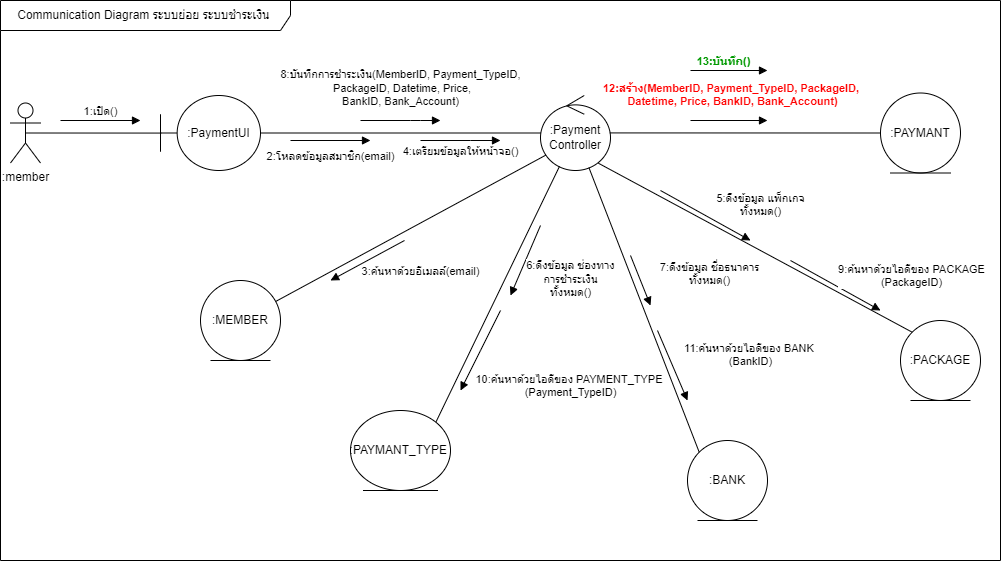

The diagram above was exported from draw.io. Its source (the exported page's mxGraphModel, read from the mxfile embedded in the PNG):
<mxGraphModel dx="1730" dy="1068" grid="1" gridSize="10" guides="1" tooltips="1" connect="1" arrows="1" fold="1" page="1" pageScale="1" pageWidth="827" pageHeight="1169" math="0" shadow="0">
  <root>
    <mxCell id="0" />
    <mxCell id="1" parent="0" />
    <mxCell id="jCETuWqHGkSSTE60PGE--1" value="Communication Diagram ระบบย่อย ระบบชำระเงิน&amp;nbsp;" style="shape=umlFrame;whiteSpace=wrap;html=1;movable=1;resizable=1;rotatable=1;deletable=1;editable=1;connectable=1;width=290;height=30;" parent="1" vertex="1">
      <mxGeometry x="40" y="40" width="1000" height="560" as="geometry" />
    </mxCell>
    <mxCell id="jCETuWqHGkSSTE60PGE--2" value=":member" style="shape=umlActor;verticalLabelPosition=bottom;verticalAlign=top;html=1;outlineConnect=0;" parent="1" vertex="1">
      <mxGeometry x="50" y="142.5" width="30" height="60" as="geometry" />
    </mxCell>
    <mxCell id="jCETuWqHGkSSTE60PGE--3" value=":PaymentUI" style="shape=umlBoundary;whiteSpace=wrap;html=1;" parent="1" vertex="1">
      <mxGeometry x="200" y="135" width="100" height="75" as="geometry" />
    </mxCell>
    <mxCell id="jCETuWqHGkSSTE60PGE--4" value=":Payment&lt;span&gt;&lt;br&gt;Controller&lt;/span&gt;" style="ellipse;shape=umlControl;whiteSpace=wrap;html=1;fontStyle=0" parent="1" vertex="1">
      <mxGeometry x="580" y="135" width="70" height="75" as="geometry" />
    </mxCell>
    <mxCell id="jCETuWqHGkSSTE60PGE--5" value=":PACKAGE" style="ellipse;shape=umlEntity;whiteSpace=wrap;html=1;" parent="1" vertex="1">
      <mxGeometry x="940" y="360" width="80" height="80" as="geometry" />
    </mxCell>
    <mxCell id="jCETuWqHGkSSTE60PGE--6" value=":PAYMANT_TYPE&amp;nbsp;" style="ellipse;shape=umlEntity;whiteSpace=wrap;html=1;" parent="1" vertex="1">
      <mxGeometry x="390" y="450" width="100" height="80" as="geometry" />
    </mxCell>
    <mxCell id="jCETuWqHGkSSTE60PGE--7" value=":MEMBER" style="ellipse;shape=umlEntity;whiteSpace=wrap;html=1;" parent="1" vertex="1">
      <mxGeometry x="240" y="320" width="80" height="80" as="geometry" />
    </mxCell>
    <mxCell id="jCETuWqHGkSSTE60PGE--8" value=":PAYMANT" style="ellipse;shape=umlEntity;whiteSpace=wrap;html=1;" parent="1" vertex="1">
      <mxGeometry x="920" y="132.5" width="80" height="80" as="geometry" />
    </mxCell>
    <mxCell id="jCETuWqHGkSSTE60PGE--9" value=":BANK" style="ellipse;shape=umlEntity;whiteSpace=wrap;html=1;" parent="1" vertex="1">
      <mxGeometry x="727" y="480" width="80" height="80" as="geometry" />
    </mxCell>
    <mxCell id="jCETuWqHGkSSTE60PGE--10" value="" style="endArrow=close;startArrow=none;endFill=0;startFill=0;endSize=8;html=1;verticalAlign=bottom;labelBackgroundColor=none;strokeWidth=1;rounded=0;exitX=0.5;exitY=0.5;exitDx=0;exitDy=0;exitPerimeter=0;entryX=0.008;entryY=0.501;entryDx=0;entryDy=0;entryPerimeter=0;" parent="1" source="jCETuWqHGkSSTE60PGE--2" target="jCETuWqHGkSSTE60PGE--3" edge="1">
      <mxGeometry width="160" relative="1" as="geometry">
        <mxPoint x="440" y="275" as="sourcePoint" />
        <mxPoint x="200" y="173" as="targetPoint" />
      </mxGeometry>
    </mxCell>
    <mxCell id="jCETuWqHGkSSTE60PGE--11" value="&lt;span lang=&quot;TH&quot;&gt;1:เปิด&lt;/span&gt;&lt;span&gt;()&lt;/span&gt;" style="html=1;verticalAlign=bottom;endArrow=block;rounded=0;" parent="1" edge="1">
      <mxGeometry width="80" relative="1" as="geometry">
        <mxPoint x="100.00000000000023" y="160" as="sourcePoint" />
        <mxPoint x="180.00000000000023" y="160" as="targetPoint" />
        <mxPoint as="offset" />
      </mxGeometry>
    </mxCell>
    <mxCell id="jCETuWqHGkSSTE60PGE--12" value="" style="endArrow=close;startArrow=none;endFill=0;startFill=0;endSize=8;html=1;verticalAlign=bottom;labelBackgroundColor=none;strokeWidth=1;rounded=0;" parent="1" source="jCETuWqHGkSSTE60PGE--3" target="jCETuWqHGkSSTE60PGE--4" edge="1">
      <mxGeometry width="160" relative="1" as="geometry">
        <mxPoint x="560" y="175" as="sourcePoint" />
        <mxPoint x="645" y="265" as="targetPoint" />
      </mxGeometry>
    </mxCell>
    <mxCell id="jCETuWqHGkSSTE60PGE--13" value="&lt;span lang=&quot;TH&quot;&gt;2:&lt;/span&gt;&lt;span lang=&quot;TH&quot;&gt;โหลดข้อมูลสมาชิก&lt;/span&gt;&lt;span&gt;(email)&lt;/span&gt;" style="html=1;verticalAlign=bottom;endArrow=block;rounded=0;" parent="1" edge="1">
      <mxGeometry y="-25" width="80" relative="1" as="geometry">
        <mxPoint x="330" y="180" as="sourcePoint" />
        <mxPoint x="410" y="180" as="targetPoint" />
        <Array as="points" />
        <mxPoint as="offset" />
      </mxGeometry>
    </mxCell>
    <mxCell id="jCETuWqHGkSSTE60PGE--14" value="" style="endArrow=close;startArrow=none;endFill=0;startFill=0;endSize=8;html=1;verticalAlign=bottom;labelBackgroundColor=none;strokeWidth=1;rounded=0;entryX=0.078;entryY=0.794;entryDx=0;entryDy=0;entryPerimeter=0;" parent="1" source="jCETuWqHGkSSTE60PGE--7" target="jCETuWqHGkSSTE60PGE--4" edge="1">
      <mxGeometry width="160" relative="1" as="geometry">
        <mxPoint x="570" y="185" as="sourcePoint" />
        <mxPoint x="760" y="185" as="targetPoint" />
      </mxGeometry>
    </mxCell>
    <mxCell id="jCETuWqHGkSSTE60PGE--15" value="&lt;span lang=&quot;TH&quot;&gt;3:ค้นหาด้วยอีเมลล์&lt;/span&gt;&lt;span&gt;(email)&lt;/span&gt;" style="html=1;verticalAlign=bottom;endArrow=block;rounded=0;" parent="1" edge="1">
      <mxGeometry x="-0.8824" y="43" width="80" relative="1" as="geometry">
        <mxPoint x="444" y="280" as="sourcePoint" />
        <mxPoint x="370" y="320" as="targetPoint" />
        <mxPoint as="offset" />
      </mxGeometry>
    </mxCell>
    <mxCell id="jCETuWqHGkSSTE60PGE--16" value="4:&lt;span lang=&quot;TH&quot;&gt;เตรียมข้อมูลให้หน้าจอ&lt;/span&gt;&lt;span&gt;()&lt;/span&gt;" style="html=1;verticalAlign=bottom;endArrow=block;rounded=0;" parent="1" edge="1">
      <mxGeometry y="-20" width="80" relative="1" as="geometry">
        <mxPoint x="460" y="180" as="sourcePoint" />
        <mxPoint x="540" y="180" as="targetPoint" />
        <Array as="points">
          <mxPoint x="510" y="180" />
        </Array>
        <mxPoint as="offset" />
      </mxGeometry>
    </mxCell>
    <mxCell id="jCETuWqHGkSSTE60PGE--17" value="" style="endArrow=close;startArrow=none;endFill=0;startFill=0;endSize=8;html=1;verticalAlign=bottom;labelBackgroundColor=none;strokeWidth=1;rounded=0;entryX=0.827;entryY=0.903;entryDx=0;entryDy=0;entryPerimeter=0;exitX=0;exitY=0;exitDx=0;exitDy=0;" parent="1" source="jCETuWqHGkSSTE60PGE--5" target="jCETuWqHGkSSTE60PGE--4" edge="1">
      <mxGeometry width="160" relative="1" as="geometry">
        <mxPoint x="480" y="295" as="sourcePoint" />
        <mxPoint x="656.9183115024075" y="201.41189775833016" as="targetPoint" />
      </mxGeometry>
    </mxCell>
    <mxCell id="jCETuWqHGkSSTE60PGE--18" value="" style="endArrow=close;startArrow=none;endFill=0;startFill=0;endSize=8;html=1;verticalAlign=bottom;labelBackgroundColor=none;strokeWidth=1;rounded=0;exitX=0;exitY=0;exitDx=0;exitDy=0;" parent="1" source="jCETuWqHGkSSTE60PGE--9" target="jCETuWqHGkSSTE60PGE--4" edge="1">
      <mxGeometry width="160" relative="1" as="geometry">
        <mxPoint x="751.7157287525324" y="346.7157287525323" as="sourcePoint" />
        <mxPoint x="647.8899999999999" y="217.24" as="targetPoint" />
      </mxGeometry>
    </mxCell>
    <mxCell id="jCETuWqHGkSSTE60PGE--19" value="" style="endArrow=close;startArrow=none;endFill=0;startFill=0;endSize=8;html=1;verticalAlign=bottom;labelBackgroundColor=none;strokeWidth=1;rounded=0;exitX=1;exitY=0;exitDx=0;exitDy=0;" parent="1" source="jCETuWqHGkSSTE60PGE--6" target="jCETuWqHGkSSTE60PGE--4" edge="1">
      <mxGeometry width="160" relative="1" as="geometry">
        <mxPoint x="761.7157287525324" y="356.7157287525323" as="sourcePoint" />
        <mxPoint x="657.8899999999999" y="227.24" as="targetPoint" />
      </mxGeometry>
    </mxCell>
    <mxCell id="jCETuWqHGkSSTE60PGE--20" value="" style="endArrow=close;startArrow=none;endFill=0;startFill=0;endSize=8;html=1;verticalAlign=bottom;labelBackgroundColor=none;strokeWidth=1;rounded=0;entryX=0.989;entryY=0.499;entryDx=0;entryDy=0;entryPerimeter=0;exitX=0;exitY=0.5;exitDx=0;exitDy=0;" parent="1" source="jCETuWqHGkSSTE60PGE--8" target="jCETuWqHGkSSTE60PGE--4" edge="1">
      <mxGeometry width="160" relative="1" as="geometry">
        <mxPoint x="584" y="374.9999999999999" as="sourcePoint" />
        <mxPoint x="616.6650750376996" y="223.84922651919726" as="targetPoint" />
      </mxGeometry>
    </mxCell>
    <mxCell id="jCETuWqHGkSSTE60PGE--21" value="5:&lt;span lang=&quot;TH&quot;&gt;ดึงข้อมูล&amp;nbsp;&lt;span&gt;แพ็กเกจ&lt;/span&gt;&lt;br&gt;ทั้งหมด&lt;/span&gt;&lt;span&gt;()&lt;/span&gt;" style="html=1;verticalAlign=bottom;endArrow=block;rounded=0;" parent="1" edge="1">
      <mxGeometry x="0.9811" y="22" width="80" relative="1" as="geometry">
        <mxPoint x="700" y="230" as="sourcePoint" />
        <mxPoint x="790" y="280" as="targetPoint" />
        <Array as="points" />
        <mxPoint as="offset" />
      </mxGeometry>
    </mxCell>
    <mxCell id="jCETuWqHGkSSTE60PGE--22" value="6:&lt;span lang=&quot;TH&quot;&gt;ดึงข้อมูล&amp;nbsp;&lt;span lang=&quot;TH&quot;&gt;ช่องทาง&lt;br&gt;การชำระเงิน&lt;/span&gt;&lt;br&gt;ทั้งหมด&lt;/span&gt;&lt;span&gt;()&lt;/span&gt;" style="html=1;verticalAlign=bottom;endArrow=block;rounded=0;" parent="1" edge="1">
      <mxGeometry x="0.5472" y="58" width="80" relative="1" as="geometry">
        <mxPoint x="580" y="265" as="sourcePoint" />
        <mxPoint x="550" y="335" as="targetPoint" />
        <Array as="points" />
        <mxPoint as="offset" />
      </mxGeometry>
    </mxCell>
    <mxCell id="jCETuWqHGkSSTE60PGE--23" value="7:&lt;span lang=&quot;TH&quot;&gt;ดึงข้อมูล&amp;nbsp;&lt;span lang=&quot;TH&quot;&gt;ชื่อธนาคาร&lt;/span&gt;&lt;br&gt;ทั้งหมด&lt;/span&gt;&lt;span&gt;()&lt;/span&gt;" style="html=1;verticalAlign=bottom;endArrow=block;rounded=0;" parent="1" edge="1">
      <mxGeometry x="1" y="62" width="80" relative="1" as="geometry">
        <mxPoint x="670" y="295" as="sourcePoint" />
        <mxPoint x="690" y="345" as="targetPoint" />
        <Array as="points" />
        <mxPoint x="2" y="8" as="offset" />
      </mxGeometry>
    </mxCell>
    <mxCell id="jCETuWqHGkSSTE60PGE--24" value="&lt;span lang=&quot;TH&quot;&gt;8:บันทึกการชำระเงิน&lt;/span&gt;&lt;span&gt;(MemberID, Payment_TypeID,&lt;br&gt;&amp;nbsp;PackageID, Datetime, Price,&lt;br&gt;BankID, Bank_Account)&lt;/span&gt;" style="html=1;verticalAlign=bottom;endArrow=block;rounded=0;" parent="1" edge="1">
      <mxGeometry y="10" width="80" relative="1" as="geometry">
        <mxPoint x="400" y="160" as="sourcePoint" />
        <mxPoint x="480" y="160" as="targetPoint" />
        <Array as="points">
          <mxPoint x="450" y="160" />
          <mxPoint x="460" y="160" />
        </Array>
        <mxPoint as="offset" />
      </mxGeometry>
    </mxCell>
    <mxCell id="jCETuWqHGkSSTE60PGE--25" value="9:ค้นหาด้วย&lt;span lang=&quot;TH&quot;&gt;ไอดี&lt;span lang=&quot;TH&quot;&gt;ของ PACKAGE&lt;/span&gt;&lt;br&gt;&lt;/span&gt;&lt;span&gt;(PackageID)&lt;/span&gt;" style="html=1;verticalAlign=bottom;endArrow=block;rounded=0;" parent="1" edge="1">
      <mxGeometry x="1" y="36" width="80" relative="1" as="geometry">
        <mxPoint x="830" y="300" as="sourcePoint" />
        <mxPoint x="920" y="350" as="targetPoint" />
        <Array as="points" />
        <mxPoint x="13" y="12" as="offset" />
      </mxGeometry>
    </mxCell>
    <mxCell id="jCETuWqHGkSSTE60PGE--26" value="10:ค้นหาด้วย&lt;span lang=&quot;TH&quot;&gt;ไอดี&lt;span lang=&quot;TH&quot;&gt;ของ PAYMENT&lt;/span&gt;&lt;span&gt;_TYPE&amp;nbsp;&lt;/span&gt;&lt;br&gt;&lt;/span&gt;&lt;span&gt;(Payment_TypeID)&lt;/span&gt;" style="html=1;verticalAlign=bottom;endArrow=block;rounded=0;" parent="1" edge="1">
      <mxGeometry x="0.1" y="103" width="80" relative="1" as="geometry">
        <mxPoint x="540" y="350" as="sourcePoint" />
        <mxPoint x="500" y="430" as="targetPoint" />
        <Array as="points">
          <mxPoint x="520" y="390" />
        </Array>
        <mxPoint as="offset" />
      </mxGeometry>
    </mxCell>
    <mxCell id="jCETuWqHGkSSTE60PGE--27" value="11:ค้นหาด้วย&lt;span lang=&quot;TH&quot;&gt;ไอดี&lt;span lang=&quot;TH&quot;&gt;ของ BANK&lt;/span&gt;&lt;span&gt;&amp;nbsp;&lt;/span&gt;&lt;br&gt;&lt;/span&gt;&lt;span&gt;(BankID)&lt;/span&gt;" style="html=1;verticalAlign=bottom;endArrow=block;rounded=0;" parent="1" edge="1">
      <mxGeometry x="0.9276" y="70" width="80" relative="1" as="geometry">
        <mxPoint x="697" y="370" as="sourcePoint" />
        <mxPoint x="727" y="440" as="targetPoint" />
        <Array as="points" />
        <mxPoint as="offset" />
      </mxGeometry>
    </mxCell>
    <mxCell id="jCETuWqHGkSSTE60PGE--28" value="&lt;font color=&quot;#ff0000&quot;&gt;&lt;b&gt;&lt;span lang=&quot;TH&quot;&gt;12:สร้าง&lt;/span&gt;&lt;span&gt;(MemberID, Payment_TypeID, PackageID, &lt;br&gt;Datetime, Price, BankID, Bank_Account)&lt;/span&gt;&lt;/b&gt;&lt;/font&gt;" style="html=1;verticalAlign=bottom;endArrow=block;rounded=0;" parent="1" edge="1">
      <mxGeometry x="0.0857" y="10" width="80" relative="1" as="geometry">
        <mxPoint x="730" y="160" as="sourcePoint" />
        <mxPoint x="807" y="160" as="targetPoint" />
        <Array as="points" />
        <mxPoint as="offset" />
      </mxGeometry>
    </mxCell>
    <mxCell id="jCETuWqHGkSSTE60PGE--29" value="&lt;font color=&quot;#009900&quot;&gt;&lt;b&gt;13:&lt;span style=&quot;&quot; lang=&quot;TH&quot;&gt;บันทึก&lt;/span&gt;()&lt;/b&gt;&lt;/font&gt;" style="html=1;verticalAlign=bottom;endArrow=block;rounded=0;" parent="1" edge="1">
      <mxGeometry x="-0.1429" width="80" relative="1" as="geometry">
        <mxPoint x="730" y="110" as="sourcePoint" />
        <mxPoint x="807" y="110" as="targetPoint" />
        <Array as="points" />
        <mxPoint as="offset" />
      </mxGeometry>
    </mxCell>
  </root>
</mxGraphModel>